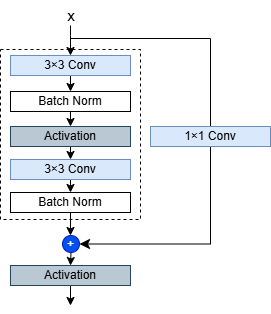

The diagram above was exported from draw.io. Its source (the exported page's mxGraphModel, read from the mxfile embedded in the PNG):
<mxGraphModel dx="720" dy="546" grid="1" gridSize="10" guides="1" tooltips="1" connect="1" arrows="1" fold="1" page="1" pageScale="1" pageWidth="827" pageHeight="1169" math="0" shadow="0">
  <root>
    <mxCell id="0" />
    <mxCell id="1" parent="0" />
    <mxCell id="TtuboPMtJDr_F7V-DOo6-13" value="" style="whiteSpace=wrap;html=1;fillColor=none;dashed=1;" vertex="1" parent="1">
      <mxGeometry x="290" y="254" width="140" height="170" as="geometry" />
    </mxCell>
    <mxCell id="TtuboPMtJDr_F7V-DOo6-4" style="edgeStyle=orthogonalEdgeStyle;rounded=0;orthogonalLoop=1;jettySize=auto;html=1;exitX=0.5;exitY=1;exitDx=0;exitDy=0;" edge="1" parent="1" source="TtuboPMtJDr_F7V-DOo6-1">
      <mxGeometry relative="1" as="geometry">
        <mxPoint x="360" y="296" as="targetPoint" />
      </mxGeometry>
    </mxCell>
    <mxCell id="TtuboPMtJDr_F7V-DOo6-1" value="3×3 Conv" style="rounded=0;whiteSpace=wrap;html=1;fillColor=#dae8fc;strokeColor=#6c8ebf;" vertex="1" parent="1">
      <mxGeometry x="300" y="260" width="120" height="20" as="geometry" />
    </mxCell>
    <mxCell id="TtuboPMtJDr_F7V-DOo6-2" value="" style="endArrow=classic;html=1;rounded=0;entryX=0.5;entryY=0;entryDx=0;entryDy=0;" edge="1" parent="1" target="TtuboPMtJDr_F7V-DOo6-1">
      <mxGeometry width="50" height="50" relative="1" as="geometry">
        <mxPoint x="360" y="230" as="sourcePoint" />
        <mxPoint x="390" y="270" as="targetPoint" />
        <Array as="points">
          <mxPoint x="360" y="240" />
        </Array>
      </mxGeometry>
    </mxCell>
    <mxCell id="TtuboPMtJDr_F7V-DOo6-9" style="edgeStyle=orthogonalEdgeStyle;rounded=0;orthogonalLoop=1;jettySize=auto;html=1;exitX=0.5;exitY=1;exitDx=0;exitDy=0;entryX=0.5;entryY=0;entryDx=0;entryDy=0;" edge="1" parent="1" source="TtuboPMtJDr_F7V-DOo6-5" target="TtuboPMtJDr_F7V-DOo6-7">
      <mxGeometry relative="1" as="geometry" />
    </mxCell>
    <mxCell id="TtuboPMtJDr_F7V-DOo6-5" value="Batch Norm" style="rounded=0;whiteSpace=wrap;html=1;" vertex="1" parent="1">
      <mxGeometry x="300" y="296" width="120" height="20" as="geometry" />
    </mxCell>
    <mxCell id="TtuboPMtJDr_F7V-DOo6-11" style="edgeStyle=orthogonalEdgeStyle;rounded=0;orthogonalLoop=1;jettySize=auto;html=1;exitX=0.5;exitY=1;exitDx=0;exitDy=0;entryX=0.5;entryY=0;entryDx=0;entryDy=0;" edge="1" parent="1" source="TtuboPMtJDr_F7V-DOo6-7" target="TtuboPMtJDr_F7V-DOo6-10">
      <mxGeometry relative="1" as="geometry" />
    </mxCell>
    <mxCell id="TtuboPMtJDr_F7V-DOo6-7" value="Activation" style="rounded=0;whiteSpace=wrap;html=1;fillColor=#bac8d3;strokeColor=#23445d;" vertex="1" parent="1">
      <mxGeometry x="300" y="331" width="120" height="20" as="geometry" />
    </mxCell>
    <mxCell id="TtuboPMtJDr_F7V-DOo6-16" style="edgeStyle=orthogonalEdgeStyle;rounded=0;orthogonalLoop=1;jettySize=auto;html=1;exitX=0.5;exitY=1;exitDx=0;exitDy=0;entryX=0.5;entryY=0;entryDx=0;entryDy=0;" edge="1" parent="1" source="TtuboPMtJDr_F7V-DOo6-10" target="TtuboPMtJDr_F7V-DOo6-14">
      <mxGeometry relative="1" as="geometry" />
    </mxCell>
    <mxCell id="TtuboPMtJDr_F7V-DOo6-10" value="3×3 Conv" style="rounded=0;whiteSpace=wrap;html=1;fillColor=#dae8fc;strokeColor=#6c8ebf;" vertex="1" parent="1">
      <mxGeometry x="300" y="364" width="120" height="20" as="geometry" />
    </mxCell>
    <mxCell id="TtuboPMtJDr_F7V-DOo6-17" style="edgeStyle=orthogonalEdgeStyle;rounded=0;orthogonalLoop=1;jettySize=auto;html=1;exitX=0.5;exitY=1;exitDx=0;exitDy=0;" edge="1" parent="1" source="TtuboPMtJDr_F7V-DOo6-14">
      <mxGeometry relative="1" as="geometry">
        <mxPoint x="360" y="440" as="targetPoint" />
      </mxGeometry>
    </mxCell>
    <mxCell id="TtuboPMtJDr_F7V-DOo6-14" value="Batch Norm" style="rounded=0;whiteSpace=wrap;html=1;" vertex="1" parent="1">
      <mxGeometry x="300" y="397" width="120" height="20" as="geometry" />
    </mxCell>
    <mxCell id="TtuboPMtJDr_F7V-DOo6-26" style="edgeStyle=orthogonalEdgeStyle;rounded=0;orthogonalLoop=1;jettySize=auto;html=1;exitX=0.5;exitY=1;exitDx=0;exitDy=0;entryX=0.5;entryY=0;entryDx=0;entryDy=0;" edge="1" parent="1" source="TtuboPMtJDr_F7V-DOo6-18" target="TtuboPMtJDr_F7V-DOo6-25">
      <mxGeometry relative="1" as="geometry" />
    </mxCell>
    <mxCell id="TtuboPMtJDr_F7V-DOo6-18" value="+" style="ellipse;whiteSpace=wrap;html=1;aspect=fixed;fillColor=#0050ef;fontColor=#ffffff;strokeColor=#001DBC;" vertex="1" parent="1">
      <mxGeometry x="352" y="440" width="17" height="17" as="geometry" />
    </mxCell>
    <mxCell id="TtuboPMtJDr_F7V-DOo6-23" value="" style="edgeStyle=elbowEdgeStyle;elbow=horizontal;endArrow=classic;html=1;curved=0;rounded=0;endSize=8;startSize=8;entryX=1;entryY=0.5;entryDx=0;entryDy=0;" edge="1" parent="1" target="TtuboPMtJDr_F7V-DOo6-18">
      <mxGeometry width="50" height="50" relative="1" as="geometry">
        <mxPoint x="360" y="243" as="sourcePoint" />
        <mxPoint x="380" y="450" as="targetPoint" />
        <Array as="points">
          <mxPoint x="500" y="360" />
        </Array>
      </mxGeometry>
    </mxCell>
    <mxCell id="TtuboPMtJDr_F7V-DOo6-12" value="1×1 Conv" style="rounded=0;whiteSpace=wrap;html=1;fillColor=#dae8fc;strokeColor=#6c8ebf;" vertex="1" parent="1">
      <mxGeometry x="440" y="331" width="120" height="20" as="geometry" />
    </mxCell>
    <mxCell id="TtuboPMtJDr_F7V-DOo6-24" value="x" style="text;strokeColor=none;align=center;fillColor=none;html=1;verticalAlign=middle;whiteSpace=wrap;rounded=0;fontSize=15;" vertex="1" parent="1">
      <mxGeometry x="330.5" y="205" width="60" height="30" as="geometry" />
    </mxCell>
    <mxCell id="TtuboPMtJDr_F7V-DOo6-27" style="edgeStyle=orthogonalEdgeStyle;rounded=0;orthogonalLoop=1;jettySize=auto;html=1;exitX=0.5;exitY=1;exitDx=0;exitDy=0;" edge="1" parent="1" source="TtuboPMtJDr_F7V-DOo6-25">
      <mxGeometry relative="1" as="geometry">
        <mxPoint x="360" y="510" as="targetPoint" />
      </mxGeometry>
    </mxCell>
    <mxCell id="TtuboPMtJDr_F7V-DOo6-25" value="Activation" style="rounded=0;whiteSpace=wrap;html=1;fillColor=#bac8d3;strokeColor=#23445d;" vertex="1" parent="1">
      <mxGeometry x="300" y="470" width="120" height="20" as="geometry" />
    </mxCell>
  </root>
</mxGraphModel>